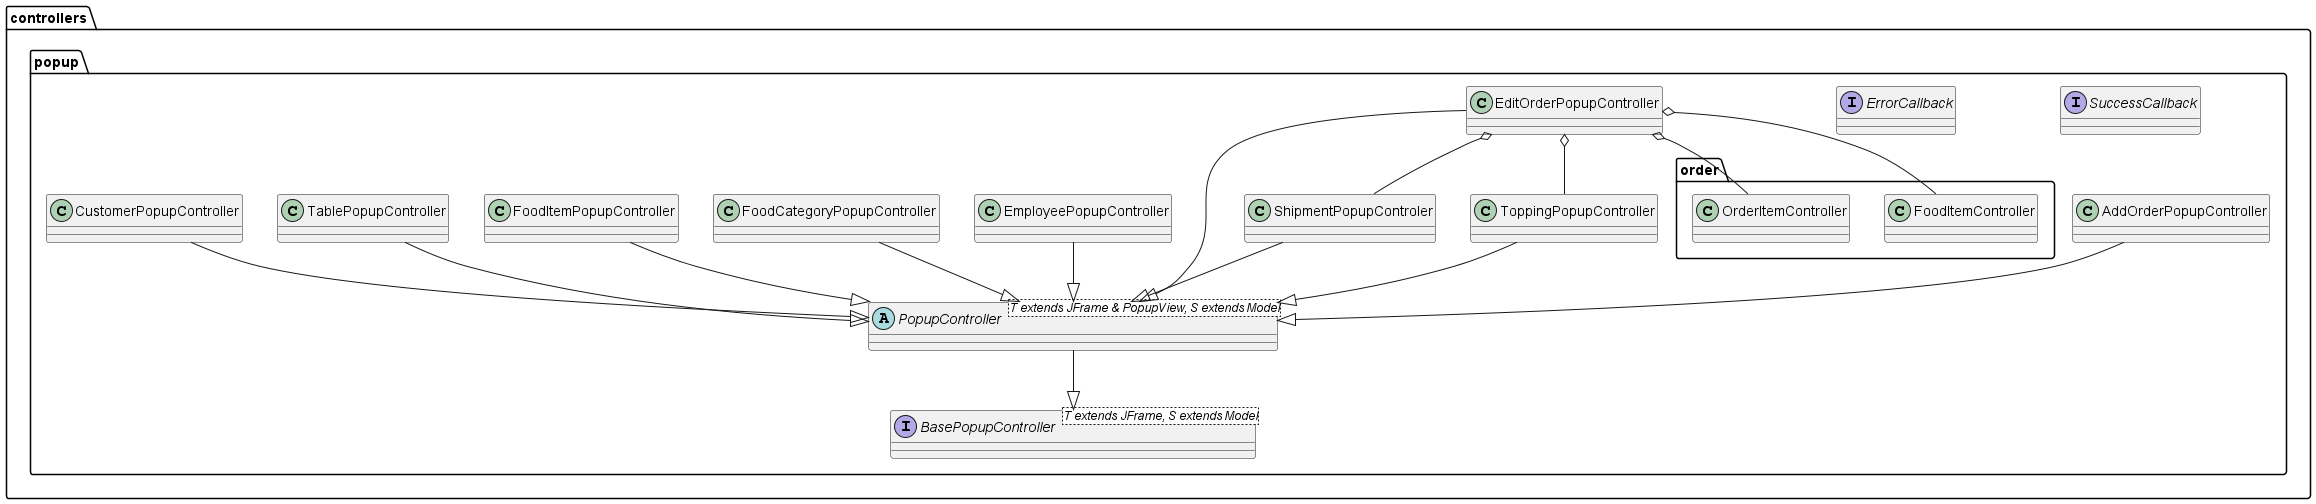

The diagram above was rendered by PlantUML. Its source (embedded in the PNG):
@startuml
package controllers {
    package popup {
        interface SuccessCallback {
        }   
        interface ErrorCallback {
        } 
        interface BasePopupController <T extends JFrame, S extends Model> {

        } 
        abstract class PopupController<T extends JFrame & PopupView, S extends Model> {

        }

        class AddOrderPopupController {

        }

        class EditOrderPopupController {
        }

        class EmployeePopupController {
        }
        class FoodCategoryPopupController {
        }
        class FoodItemPopupController {

        }
        class ShipmentPopupControler {

        }
        class TablePopupController {

        } 

        class CustomerPopupController {

        }

        class ToppingPopupController {

        }
        package order {
            class FoodItemController {

            }

            class OrderItemController {

            }
        }
    }
}

controllers.popup.EditOrderPopupController o-- controllers.popup.order.FoodItemController
controllers.popup.EditOrderPopupController o-- controllers.popup.order.OrderItemController
controllers.popup.EditOrderPopupController o-- controllers.popup.ShipmentPopupControler
controllers.popup.EditOrderPopupController o-- controllers.popup.ToppingPopupController
controllers.popup.EditOrderPopupController --|> controllers.popup.PopupController
controllers.popup.CustomerPopupController --|> controllers.popup.PopupController
controllers.popup.EmployeePopupController --|> controllers.popup.PopupController
controllers.popup.FoodCategoryPopupController --|> controllers.popup.PopupController
controllers.popup.FoodItemPopupController --|> controllers.popup.PopupController
controllers.popup.ShipmentPopupControler --|> controllers.popup.PopupController
controllers.popup.TablePopupController --|> controllers.popup.PopupController
controllers.popup.ToppingPopupController --|> controllers.popup.PopupController
controllers.popup.AddOrderPopupController --|> controllers.popup.PopupController

controllers.popup.PopupController --|> controllers.popup.BasePopupController
@enduml